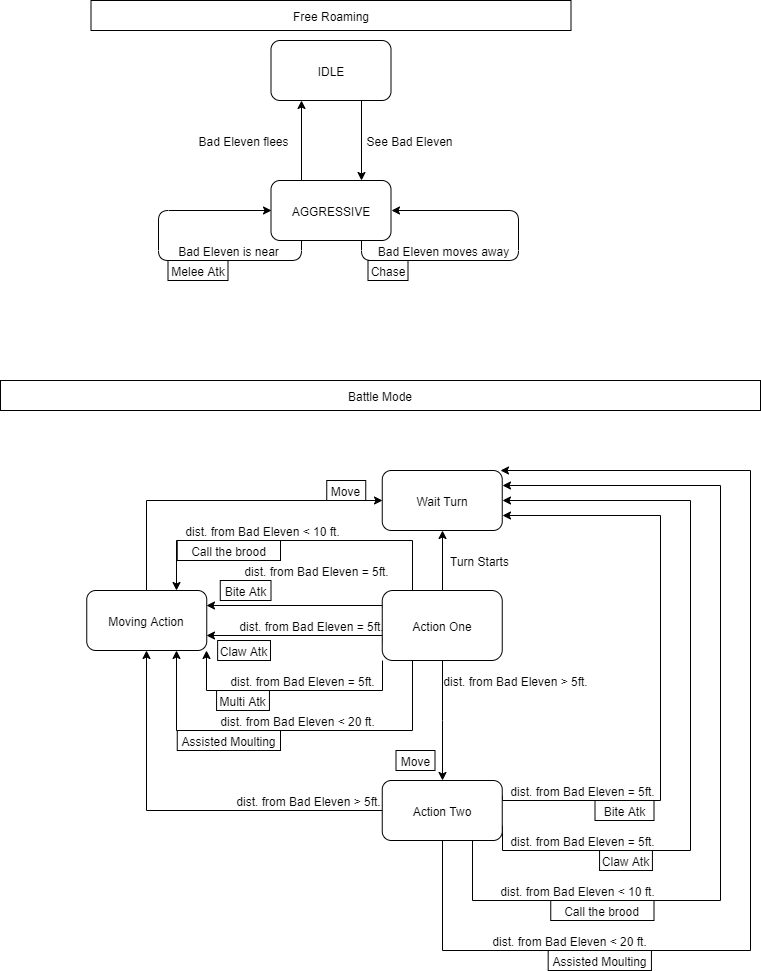

The diagram above was exported from draw.io. Its source (the exported page's mxGraphModel, read from the mxfile embedded in the PNG):
<mxGraphModel dx="1422" dy="713" grid="1" gridSize="10" guides="1" tooltips="1" connect="1" arrows="1" fold="1" page="1" pageScale="1" pageWidth="827" pageHeight="1169" math="0" shadow="0">
  <root>
    <mxCell id="0" />
    <mxCell id="1" parent="0" />
    <mxCell id="uVq_kR3ZMAJ6x4FoBAPn-3" style="edgeStyle=orthogonalEdgeStyle;rounded=0;orthogonalLoop=1;jettySize=auto;html=1;exitX=0.75;exitY=1;exitDx=0;exitDy=0;entryX=0.75;entryY=0;entryDx=0;entryDy=0;" parent="1" source="uVq_kR3ZMAJ6x4FoBAPn-1" target="uVq_kR3ZMAJ6x4FoBAPn-2" edge="1">
      <mxGeometry relative="1" as="geometry" />
    </mxCell>
    <mxCell id="uVq_kR3ZMAJ6x4FoBAPn-1" value="IDLE" style="rounded=1;whiteSpace=wrap;html=1;" parent="1" vertex="1">
      <mxGeometry x="310.5" y="80" width="120" height="60" as="geometry" />
    </mxCell>
    <mxCell id="uVq_kR3ZMAJ6x4FoBAPn-4" style="edgeStyle=orthogonalEdgeStyle;rounded=0;orthogonalLoop=1;jettySize=auto;html=1;exitX=0.25;exitY=0;exitDx=0;exitDy=0;entryX=0.25;entryY=1;entryDx=0;entryDy=0;" parent="1" source="uVq_kR3ZMAJ6x4FoBAPn-2" target="uVq_kR3ZMAJ6x4FoBAPn-1" edge="1">
      <mxGeometry relative="1" as="geometry" />
    </mxCell>
    <mxCell id="uVq_kR3ZMAJ6x4FoBAPn-2" value="AGGRESSIVE" style="rounded=1;whiteSpace=wrap;html=1;" parent="1" vertex="1">
      <mxGeometry x="310.5" y="220" width="120" height="60" as="geometry" />
    </mxCell>
    <mxCell id="uVq_kR3ZMAJ6x4FoBAPn-5" value="See Bad Eleven" style="text;html=1;align=center;verticalAlign=middle;resizable=0;points=[];autosize=1;" parent="1" vertex="1">
      <mxGeometry x="398.5" y="170" width="100" height="20" as="geometry" />
    </mxCell>
    <mxCell id="uVq_kR3ZMAJ6x4FoBAPn-6" value="Bad Eleven flees" style="text;html=1;align=center;verticalAlign=middle;resizable=0;points=[];autosize=1;" parent="1" vertex="1">
      <mxGeometry x="227.5" y="170" width="110" height="20" as="geometry" />
    </mxCell>
    <mxCell id="uVq_kR3ZMAJ6x4FoBAPn-8" style="edgeStyle=orthogonalEdgeStyle;orthogonalLoop=1;jettySize=auto;html=1;exitX=0.75;exitY=1;exitDx=0;exitDy=0;entryX=1;entryY=0.5;entryDx=0;entryDy=0;rounded=1;" parent="1" source="uVq_kR3ZMAJ6x4FoBAPn-2" target="uVq_kR3ZMAJ6x4FoBAPn-2" edge="1">
      <mxGeometry relative="1" as="geometry">
        <Array as="points">
          <mxPoint x="400.5" y="300" />
          <mxPoint x="557.5" y="300" />
          <mxPoint x="557.5" y="250" />
        </Array>
      </mxGeometry>
    </mxCell>
    <mxCell id="uVq_kR3ZMAJ6x4FoBAPn-9" value="Bad Eleven moves away" style="text;html=1;align=center;verticalAlign=middle;resizable=0;points=[];autosize=1;" parent="1" vertex="1">
      <mxGeometry x="407.5" y="280" width="150" height="20" as="geometry" />
    </mxCell>
    <mxCell id="uVq_kR3ZMAJ6x4FoBAPn-10" value="Chase" style="rounded=0;whiteSpace=wrap;html=1;" parent="1" vertex="1">
      <mxGeometry x="407.5" y="300" width="40" height="20" as="geometry" />
    </mxCell>
    <mxCell id="uVq_kR3ZMAJ6x4FoBAPn-12" style="edgeStyle=orthogonalEdgeStyle;rounded=1;orthogonalLoop=1;jettySize=auto;html=1;exitX=0.25;exitY=1;exitDx=0;exitDy=0;entryX=0;entryY=0.5;entryDx=0;entryDy=0;" parent="1" source="uVq_kR3ZMAJ6x4FoBAPn-2" target="uVq_kR3ZMAJ6x4FoBAPn-2" edge="1">
      <mxGeometry relative="1" as="geometry">
        <Array as="points">
          <mxPoint x="340.5" y="300" />
          <mxPoint x="197.5" y="300" />
          <mxPoint x="197.5" y="250" />
        </Array>
      </mxGeometry>
    </mxCell>
    <mxCell id="uVq_kR3ZMAJ6x4FoBAPn-13" value="Bad Eleven is near" style="text;html=1;align=center;verticalAlign=middle;resizable=0;points=[];autosize=1;" parent="1" vertex="1">
      <mxGeometry x="207.5" y="280" width="120" height="20" as="geometry" />
    </mxCell>
    <mxCell id="uVq_kR3ZMAJ6x4FoBAPn-14" value="Melee Atk" style="rounded=0;whiteSpace=wrap;html=1;" parent="1" vertex="1">
      <mxGeometry x="207.5" y="300" width="60" height="20" as="geometry" />
    </mxCell>
    <mxCell id="uVq_kR3ZMAJ6x4FoBAPn-15" value="Free Roaming" style="rounded=0;whiteSpace=wrap;html=1;" parent="1" vertex="1">
      <mxGeometry x="130.5" y="40" width="480" height="30" as="geometry" />
    </mxCell>
    <mxCell id="uVq_kR3ZMAJ6x4FoBAPn-16" value="Battle Mode" style="rounded=0;whiteSpace=wrap;html=1;" parent="1" vertex="1">
      <mxGeometry x="40" y="420" width="760" height="30" as="geometry" />
    </mxCell>
    <mxCell id="uVq_kR3ZMAJ6x4FoBAPn-69" style="edgeStyle=orthogonalEdgeStyle;rounded=0;orthogonalLoop=1;jettySize=auto;html=1;exitX=0.5;exitY=1;exitDx=0;exitDy=0;" parent="1" source="uVq_kR3ZMAJ6x4FoBAPn-17" target="uVq_kR3ZMAJ6x4FoBAPn-35" edge="1">
      <mxGeometry relative="1" as="geometry" />
    </mxCell>
    <mxCell id="uVq_kR3ZMAJ6x4FoBAPn-70" style="edgeStyle=orthogonalEdgeStyle;rounded=0;orthogonalLoop=1;jettySize=auto;html=1;exitX=0.5;exitY=0;exitDx=0;exitDy=0;entryX=0.5;entryY=1;entryDx=0;entryDy=0;" parent="1" source="uVq_kR3ZMAJ6x4FoBAPn-17" target="uVq_kR3ZMAJ6x4FoBAPn-18" edge="1">
      <mxGeometry relative="1" as="geometry" />
    </mxCell>
    <mxCell id="uVq_kR3ZMAJ6x4FoBAPn-71" style="edgeStyle=orthogonalEdgeStyle;rounded=0;orthogonalLoop=1;jettySize=auto;html=1;exitX=0;exitY=0.25;exitDx=0;exitDy=0;entryX=1;entryY=0.25;entryDx=0;entryDy=0;" parent="1" source="uVq_kR3ZMAJ6x4FoBAPn-17" target="uVq_kR3ZMAJ6x4FoBAPn-27" edge="1">
      <mxGeometry relative="1" as="geometry">
        <Array as="points">
          <mxPoint x="422" y="645" />
        </Array>
      </mxGeometry>
    </mxCell>
    <mxCell id="uVq_kR3ZMAJ6x4FoBAPn-72" style="edgeStyle=orthogonalEdgeStyle;rounded=0;orthogonalLoop=1;jettySize=auto;html=1;exitX=0;exitY=0.75;exitDx=0;exitDy=0;entryX=1;entryY=0.75;entryDx=0;entryDy=0;" parent="1" source="uVq_kR3ZMAJ6x4FoBAPn-17" target="uVq_kR3ZMAJ6x4FoBAPn-27" edge="1">
      <mxGeometry relative="1" as="geometry">
        <Array as="points">
          <mxPoint x="422" y="675" />
        </Array>
      </mxGeometry>
    </mxCell>
    <mxCell id="05UnuAEKNLTuNHi0Si-k-1" style="edgeStyle=orthogonalEdgeStyle;rounded=0;orthogonalLoop=1;jettySize=auto;html=1;exitX=0.25;exitY=0;exitDx=0;exitDy=0;entryX=0.75;entryY=0;entryDx=0;entryDy=0;" parent="1" source="uVq_kR3ZMAJ6x4FoBAPn-17" target="uVq_kR3ZMAJ6x4FoBAPn-27" edge="1">
      <mxGeometry relative="1" as="geometry">
        <Array as="points">
          <mxPoint x="452" y="580" />
          <mxPoint x="216" y="580" />
        </Array>
      </mxGeometry>
    </mxCell>
    <mxCell id="05UnuAEKNLTuNHi0Si-k-15" style="edgeStyle=orthogonalEdgeStyle;rounded=0;orthogonalLoop=1;jettySize=auto;html=1;exitX=0;exitY=1;exitDx=0;exitDy=0;entryX=1;entryY=1;entryDx=0;entryDy=0;strokeColor=#000000;" parent="1" source="uVq_kR3ZMAJ6x4FoBAPn-17" target="uVq_kR3ZMAJ6x4FoBAPn-27" edge="1">
      <mxGeometry relative="1" as="geometry">
        <Array as="points">
          <mxPoint x="422" y="730" />
          <mxPoint x="246" y="730" />
        </Array>
      </mxGeometry>
    </mxCell>
    <mxCell id="05UnuAEKNLTuNHi0Si-k-18" style="edgeStyle=orthogonalEdgeStyle;rounded=0;orthogonalLoop=1;jettySize=auto;html=1;exitX=0.25;exitY=1;exitDx=0;exitDy=0;entryX=0.75;entryY=1;entryDx=0;entryDy=0;strokeColor=#000000;" parent="1" source="uVq_kR3ZMAJ6x4FoBAPn-17" target="uVq_kR3ZMAJ6x4FoBAPn-27" edge="1">
      <mxGeometry relative="1" as="geometry">
        <Array as="points">
          <mxPoint x="452" y="770" />
          <mxPoint x="216" y="770" />
        </Array>
      </mxGeometry>
    </mxCell>
    <mxCell id="uVq_kR3ZMAJ6x4FoBAPn-17" value="Action One" style="rounded=1;whiteSpace=wrap;html=1;" parent="1" vertex="1">
      <mxGeometry x="421.75" y="630" width="120" height="70" as="geometry" />
    </mxCell>
    <mxCell id="uVq_kR3ZMAJ6x4FoBAPn-18" value="Wait Turn" style="rounded=1;whiteSpace=wrap;html=1;" parent="1" vertex="1">
      <mxGeometry x="421.75" y="510" width="120" height="60" as="geometry" />
    </mxCell>
    <mxCell id="uVq_kR3ZMAJ6x4FoBAPn-20" value="Turn Starts" style="text;html=1;align=center;verticalAlign=middle;resizable=0;points=[];autosize=1;" parent="1" vertex="1">
      <mxGeometry x="483.75" y="590" width="70" height="20" as="geometry" />
    </mxCell>
    <mxCell id="uVq_kR3ZMAJ6x4FoBAPn-34" style="edgeStyle=orthogonalEdgeStyle;rounded=0;orthogonalLoop=1;jettySize=auto;html=1;exitX=0.5;exitY=0;exitDx=0;exitDy=0;entryX=0;entryY=0.5;entryDx=0;entryDy=0;" parent="1" source="uVq_kR3ZMAJ6x4FoBAPn-27" target="uVq_kR3ZMAJ6x4FoBAPn-18" edge="1">
      <mxGeometry relative="1" as="geometry" />
    </mxCell>
    <mxCell id="uVq_kR3ZMAJ6x4FoBAPn-27" value="Moving Action" style="rounded=1;whiteSpace=wrap;html=1;" parent="1" vertex="1">
      <mxGeometry x="126.25" y="630" width="120" height="60" as="geometry" />
    </mxCell>
    <mxCell id="uVq_kR3ZMAJ6x4FoBAPn-29" value="dist. from Bad Eleven = 5ft." style="text;html=1;align=center;verticalAlign=middle;resizable=0;points=[];autosize=1;" parent="1" vertex="1">
      <mxGeometry x="275.5" y="600" width="160" height="20" as="geometry" />
    </mxCell>
    <mxCell id="uVq_kR3ZMAJ6x4FoBAPn-30" value="Bite Atk" style="rounded=0;whiteSpace=wrap;html=1;" parent="1" vertex="1">
      <mxGeometry x="259.75" y="620" width="50.75" height="20" as="geometry" />
    </mxCell>
    <mxCell id="uVq_kR3ZMAJ6x4FoBAPn-32" value="Move" style="rounded=0;whiteSpace=wrap;html=1;" parent="1" vertex="1">
      <mxGeometry x="366.25" y="520" width="39" height="20" as="geometry" />
    </mxCell>
    <mxCell id="uVq_kR3ZMAJ6x4FoBAPn-44" style="edgeStyle=orthogonalEdgeStyle;rounded=0;orthogonalLoop=1;jettySize=auto;html=1;exitX=0;exitY=0.5;exitDx=0;exitDy=0;entryX=0.5;entryY=1;entryDx=0;entryDy=0;" parent="1" source="uVq_kR3ZMAJ6x4FoBAPn-35" target="uVq_kR3ZMAJ6x4FoBAPn-27" edge="1">
      <mxGeometry relative="1" as="geometry" />
    </mxCell>
    <mxCell id="uVq_kR3ZMAJ6x4FoBAPn-78" style="edgeStyle=orthogonalEdgeStyle;rounded=0;orthogonalLoop=1;jettySize=auto;html=1;exitX=1;exitY=0.25;exitDx=0;exitDy=0;entryX=1;entryY=0.75;entryDx=0;entryDy=0;" parent="1" source="uVq_kR3ZMAJ6x4FoBAPn-35" target="uVq_kR3ZMAJ6x4FoBAPn-18" edge="1">
      <mxGeometry relative="1" as="geometry">
        <Array as="points">
          <mxPoint x="542" y="840" />
          <mxPoint x="700" y="840" />
          <mxPoint x="700" y="555" />
        </Array>
      </mxGeometry>
    </mxCell>
    <mxCell id="uVq_kR3ZMAJ6x4FoBAPn-79" style="edgeStyle=orthogonalEdgeStyle;rounded=0;orthogonalLoop=1;jettySize=auto;html=1;exitX=1;exitY=0.75;exitDx=0;exitDy=0;entryX=1;entryY=0.5;entryDx=0;entryDy=0;" parent="1" source="uVq_kR3ZMAJ6x4FoBAPn-35" target="uVq_kR3ZMAJ6x4FoBAPn-18" edge="1">
      <mxGeometry relative="1" as="geometry">
        <Array as="points">
          <mxPoint x="542" y="890" />
          <mxPoint x="730" y="890" />
          <mxPoint x="730" y="540" />
        </Array>
      </mxGeometry>
    </mxCell>
    <mxCell id="uVq_kR3ZMAJ6x4FoBAPn-82" style="edgeStyle=orthogonalEdgeStyle;rounded=0;orthogonalLoop=1;jettySize=auto;html=1;exitX=0.75;exitY=1;exitDx=0;exitDy=0;entryX=1;entryY=0.25;entryDx=0;entryDy=0;" parent="1" source="uVq_kR3ZMAJ6x4FoBAPn-35" target="uVq_kR3ZMAJ6x4FoBAPn-18" edge="1">
      <mxGeometry relative="1" as="geometry">
        <Array as="points">
          <mxPoint x="512" y="940" />
          <mxPoint x="760" y="940" />
          <mxPoint x="760" y="525" />
        </Array>
      </mxGeometry>
    </mxCell>
    <mxCell id="05UnuAEKNLTuNHi0Si-k-4" style="edgeStyle=orthogonalEdgeStyle;rounded=0;orthogonalLoop=1;jettySize=auto;html=1;exitX=0.5;exitY=1;exitDx=0;exitDy=0;" parent="1" source="uVq_kR3ZMAJ6x4FoBAPn-35" edge="1">
      <mxGeometry relative="1" as="geometry">
        <mxPoint x="540" y="510" as="targetPoint" />
        <Array as="points">
          <mxPoint x="482" y="990" />
          <mxPoint x="790" y="990" />
          <mxPoint x="790" y="510" />
        </Array>
      </mxGeometry>
    </mxCell>
    <mxCell id="uVq_kR3ZMAJ6x4FoBAPn-35" value="Action Two" style="rounded=1;whiteSpace=wrap;html=1;" parent="1" vertex="1">
      <mxGeometry x="421.75" y="820" width="120" height="60" as="geometry" />
    </mxCell>
    <mxCell id="uVq_kR3ZMAJ6x4FoBAPn-40" value="dist. from Bad Eleven = 5ft." style="text;html=1;align=center;verticalAlign=middle;resizable=0;points=[];autosize=1;" parent="1" vertex="1">
      <mxGeometry x="541.75" y="820" width="160" height="20" as="geometry" />
    </mxCell>
    <mxCell id="uVq_kR3ZMAJ6x4FoBAPn-43" value="Bite Atk" style="rounded=0;whiteSpace=wrap;html=1;" parent="1" vertex="1">
      <mxGeometry x="634.5" y="840" width="59" height="20" as="geometry" />
    </mxCell>
    <mxCell id="uVq_kR3ZMAJ6x4FoBAPn-46" value="dist. from Bad Eleven &amp;gt; 5ft." style="text;html=1;align=center;verticalAlign=middle;resizable=0;points=[];autosize=1;" parent="1" vertex="1">
      <mxGeometry x="267.5" y="830" width="160" height="20" as="geometry" />
    </mxCell>
    <mxCell id="uVq_kR3ZMAJ6x4FoBAPn-66" value="dist. from Bad Eleven &amp;gt; 5ft." style="text;html=1;align=center;verticalAlign=middle;resizable=0;points=[];autosize=1;" parent="1" vertex="1">
      <mxGeometry x="474.5" y="710" width="160" height="20" as="geometry" />
    </mxCell>
    <mxCell id="uVq_kR3ZMAJ6x4FoBAPn-67" value="Move" style="rounded=0;whiteSpace=wrap;html=1;" parent="1" vertex="1">
      <mxGeometry x="435.5" y="790" width="39" height="20" as="geometry" />
    </mxCell>
    <mxCell id="uVq_kR3ZMAJ6x4FoBAPn-73" value="dist. from Bad Eleven = 5ft." style="text;html=1;align=center;verticalAlign=middle;resizable=0;points=[];autosize=1;" parent="1" vertex="1">
      <mxGeometry x="270.5" y="655" width="160" height="20" as="geometry" />
    </mxCell>
    <mxCell id="uVq_kR3ZMAJ6x4FoBAPn-74" value="Claw Atk" style="rounded=0;whiteSpace=wrap;html=1;" parent="1" vertex="1">
      <mxGeometry x="257.13" y="680" width="52.87" height="20" as="geometry" />
    </mxCell>
    <mxCell id="uVq_kR3ZMAJ6x4FoBAPn-76" value="dist. from Bad Eleven = 5ft." style="text;html=1;align=center;verticalAlign=middle;resizable=0;points=[];autosize=1;" parent="1" vertex="1">
      <mxGeometry x="261.75" y="710" width="160" height="20" as="geometry" />
    </mxCell>
    <mxCell id="uVq_kR3ZMAJ6x4FoBAPn-77" value="Multi Atk" style="rounded=0;whiteSpace=wrap;html=1;" parent="1" vertex="1">
      <mxGeometry x="256.07" y="730" width="52.87" height="20" as="geometry" />
    </mxCell>
    <mxCell id="uVq_kR3ZMAJ6x4FoBAPn-80" value="dist. from Bad Eleven = 5ft." style="text;html=1;align=center;verticalAlign=middle;resizable=0;points=[];autosize=1;" parent="1" vertex="1">
      <mxGeometry x="541.75" y="870" width="160" height="20" as="geometry" />
    </mxCell>
    <mxCell id="uVq_kR3ZMAJ6x4FoBAPn-81" value="Claw Atk" style="rounded=0;whiteSpace=wrap;html=1;" parent="1" vertex="1">
      <mxGeometry x="639.06" y="890" width="52.87" height="20" as="geometry" />
    </mxCell>
    <mxCell id="05UnuAEKNLTuNHi0Si-k-2" value="Call the brood" style="rounded=0;whiteSpace=wrap;html=1;" parent="1" vertex="1">
      <mxGeometry x="216.75" y="580" width="103.25" height="20" as="geometry" />
    </mxCell>
    <mxCell id="05UnuAEKNLTuNHi0Si-k-3" value="dist. from Bad Eleven &amp;lt; 10 ft." style="text;html=1;align=center;verticalAlign=middle;resizable=0;points=[];autosize=1;" parent="1" vertex="1">
      <mxGeometry x="216.75" y="560" width="170" height="20" as="geometry" />
    </mxCell>
    <mxCell id="05UnuAEKNLTuNHi0Si-k-19" value="dist. from Bad Eleven &amp;lt; 20 ft." style="text;html=1;align=center;verticalAlign=middle;resizable=0;points=[];autosize=1;" parent="1" vertex="1">
      <mxGeometry x="251.75" y="750" width="170" height="20" as="geometry" />
    </mxCell>
    <mxCell id="05UnuAEKNLTuNHi0Si-k-21" value="Assisted Moulting" style="rounded=0;whiteSpace=wrap;html=1;" parent="1" vertex="1">
      <mxGeometry x="216.75" y="770" width="103.25" height="20" as="geometry" />
    </mxCell>
    <mxCell id="05UnuAEKNLTuNHi0Si-k-22" value="dist. from Bad Eleven &amp;lt; 10 ft." style="text;html=1;align=center;verticalAlign=middle;resizable=0;points=[];autosize=1;" parent="1" vertex="1">
      <mxGeometry x="531.75" y="920" width="170" height="20" as="geometry" />
    </mxCell>
    <mxCell id="05UnuAEKNLTuNHi0Si-k-23" value="dist. from Bad Eleven &amp;lt; 20 ft." style="text;html=1;align=center;verticalAlign=middle;resizable=0;points=[];autosize=1;" parent="1" vertex="1">
      <mxGeometry x="523.5" y="970" width="170" height="20" as="geometry" />
    </mxCell>
    <mxCell id="05UnuAEKNLTuNHi0Si-k-24" value="Call the brood" style="rounded=0;whiteSpace=wrap;html=1;" parent="1" vertex="1">
      <mxGeometry x="590.25" y="940" width="103.25" height="20" as="geometry" />
    </mxCell>
    <mxCell id="05UnuAEKNLTuNHi0Si-k-25" value="Assisted Moulting" style="rounded=0;whiteSpace=wrap;html=1;" parent="1" vertex="1">
      <mxGeometry x="587.6800000000001" y="990" width="103.25" height="20" as="geometry" />
    </mxCell>
  </root>
</mxGraphModel>